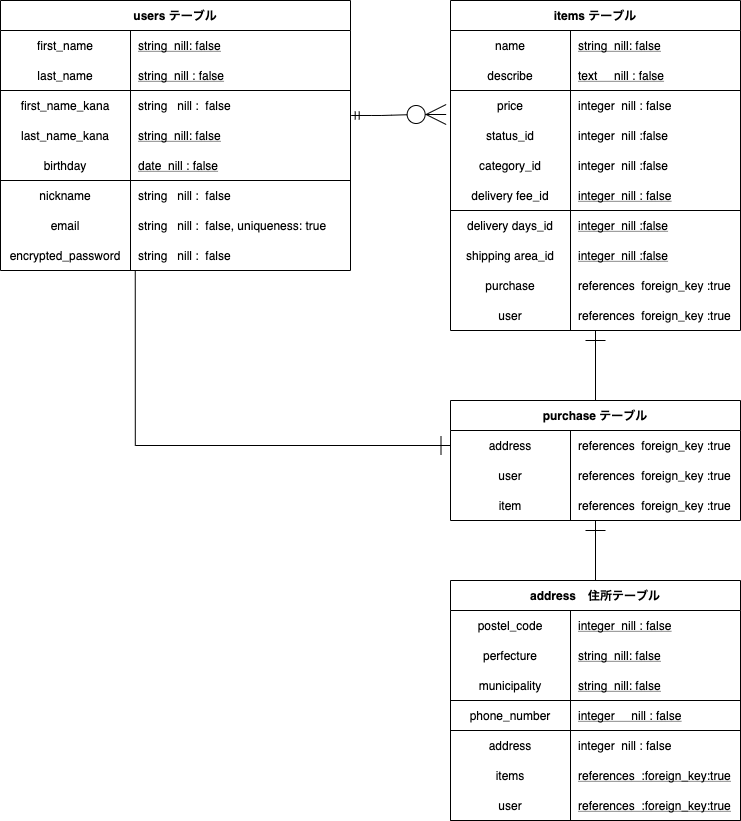

The diagram above was exported from draw.io. Its source (the exported page's mxGraphModel, read from the mxfile embedded in the PNG):
<mxGraphModel dx="1186" dy="795" grid="1" gridSize="10" guides="1" tooltips="1" connect="1" arrows="1" fold="1" page="1" pageScale="1" pageWidth="1169" pageHeight="827" math="0" shadow="0">
  <root>
    <mxCell id="0" />
    <mxCell id="1" parent="0" />
    <mxCell id="65" value="users テーブル" style="shape=table;startSize=30;container=1;collapsible=1;childLayout=tableLayout;fixedRows=1;rowLines=0;fontStyle=1;align=center;resizeLast=1;" vertex="1" parent="1">
      <mxGeometry x="15" width="350" height="270" as="geometry" />
    </mxCell>
    <mxCell id="66" value="" style="shape=partialRectangle;collapsible=0;dropTarget=0;pointerEvents=0;fillColor=none;top=0;left=0;bottom=0;right=0;points=[[0,0.5],[1,0.5]];portConstraint=eastwest;" vertex="1" parent="65">
      <mxGeometry y="30" width="350" height="30" as="geometry" />
    </mxCell>
    <mxCell id="67" value="first_name" style="shape=partialRectangle;connectable=0;fillColor=none;top=0;left=0;bottom=0;right=0;fontStyle=0;overflow=hidden;" vertex="1" parent="66">
      <mxGeometry width="130" height="30" as="geometry" />
    </mxCell>
    <mxCell id="68" value="string  nill: false" style="shape=partialRectangle;connectable=0;fillColor=none;top=0;left=0;bottom=0;right=0;align=left;spacingLeft=6;fontStyle=4;overflow=hidden;" vertex="1" parent="66">
      <mxGeometry x="130" width="220" height="30" as="geometry" />
    </mxCell>
    <mxCell id="69" value="" style="shape=partialRectangle;collapsible=0;dropTarget=0;pointerEvents=0;fillColor=none;top=0;left=0;bottom=1;right=0;points=[[0,0.5],[1,0.5]];portConstraint=eastwest;" vertex="1" parent="65">
      <mxGeometry y="60" width="350" height="30" as="geometry" />
    </mxCell>
    <mxCell id="70" value="last_name" style="shape=partialRectangle;connectable=0;fillColor=none;top=0;left=0;bottom=0;right=0;fontStyle=0;overflow=hidden;" vertex="1" parent="69">
      <mxGeometry width="130" height="30" as="geometry" />
    </mxCell>
    <mxCell id="71" value="string  nill : false" style="shape=partialRectangle;connectable=0;fillColor=none;top=0;left=0;bottom=0;right=0;align=left;spacingLeft=6;fontStyle=4;overflow=hidden;" vertex="1" parent="69">
      <mxGeometry x="130" width="220" height="30" as="geometry" />
    </mxCell>
    <mxCell id="72" value="" style="shape=partialRectangle;collapsible=0;dropTarget=0;pointerEvents=0;fillColor=none;top=0;left=0;bottom=0;right=0;points=[[0,0.5],[1,0.5]];portConstraint=eastwest;" vertex="1" parent="65">
      <mxGeometry y="90" width="350" height="30" as="geometry" />
    </mxCell>
    <mxCell id="73" value="first_name_kana" style="shape=partialRectangle;connectable=0;top=0;left=0;bottom=0;right=0;editable=1;overflow=hidden;fillColor=none;strokeWidth=1;" vertex="1" parent="72">
      <mxGeometry width="130" height="30" as="geometry" />
    </mxCell>
    <mxCell id="74" value="string   nill :  false" style="shape=partialRectangle;connectable=0;top=0;left=0;bottom=0;right=0;align=left;spacingLeft=6;overflow=hidden;fillColor=none;strokeWidth=1;" vertex="1" parent="72">
      <mxGeometry x="130" width="220" height="30" as="geometry" />
    </mxCell>
    <mxCell id="75" value="" style="shape=partialRectangle;collapsible=0;dropTarget=0;pointerEvents=0;fillColor=none;top=0;left=0;bottom=0;right=0;points=[[0,0.5],[1,0.5]];portConstraint=eastwest;" vertex="1" parent="65">
      <mxGeometry y="120" width="350" height="30" as="geometry" />
    </mxCell>
    <mxCell id="76" value="last_name_kana" style="shape=partialRectangle;connectable=0;fillColor=none;top=0;left=0;bottom=0;right=0;fontStyle=0;overflow=hidden;" vertex="1" parent="75">
      <mxGeometry width="130" height="30" as="geometry" />
    </mxCell>
    <mxCell id="77" value="string  nill: false" style="shape=partialRectangle;connectable=0;fillColor=none;top=0;left=0;bottom=0;right=0;align=left;spacingLeft=6;fontStyle=4;overflow=hidden;" vertex="1" parent="75">
      <mxGeometry x="130" width="220" height="30" as="geometry" />
    </mxCell>
    <mxCell id="78" value="" style="shape=partialRectangle;collapsible=0;dropTarget=0;pointerEvents=0;fillColor=none;top=0;left=0;bottom=1;right=0;points=[[0,0.5],[1,0.5]];portConstraint=eastwest;" vertex="1" parent="65">
      <mxGeometry y="150" width="350" height="30" as="geometry" />
    </mxCell>
    <mxCell id="79" value="birthday" style="shape=partialRectangle;connectable=0;fillColor=none;top=0;left=0;bottom=0;right=0;fontStyle=0;overflow=hidden;" vertex="1" parent="78">
      <mxGeometry width="130" height="30" as="geometry" />
    </mxCell>
    <mxCell id="80" value="date  nill : false" style="shape=partialRectangle;connectable=0;fillColor=none;top=0;left=0;bottom=0;right=0;align=left;spacingLeft=6;fontStyle=4;overflow=hidden;" vertex="1" parent="78">
      <mxGeometry x="130" width="220" height="30" as="geometry" />
    </mxCell>
    <mxCell id="81" value="" style="shape=partialRectangle;collapsible=0;dropTarget=0;pointerEvents=0;fillColor=none;top=0;left=0;bottom=0;right=0;points=[[0,0.5],[1,0.5]];portConstraint=eastwest;" vertex="1" parent="65">
      <mxGeometry y="180" width="350" height="30" as="geometry" />
    </mxCell>
    <mxCell id="82" value="nickname" style="shape=partialRectangle;connectable=0;top=0;left=0;bottom=0;right=0;editable=1;overflow=hidden;fillColor=none;strokeWidth=1;" vertex="1" parent="81">
      <mxGeometry width="130" height="30" as="geometry" />
    </mxCell>
    <mxCell id="83" value="string   nill :  false" style="shape=partialRectangle;connectable=0;top=0;left=0;bottom=0;right=0;align=left;spacingLeft=6;overflow=hidden;fillColor=none;strokeWidth=1;" vertex="1" parent="81">
      <mxGeometry x="130" width="220" height="30" as="geometry" />
    </mxCell>
    <mxCell id="208" value="" style="shape=partialRectangle;collapsible=0;dropTarget=0;pointerEvents=0;fillColor=none;top=0;left=0;bottom=0;right=0;points=[[0,0.5],[1,0.5]];portConstraint=eastwest;" vertex="1" parent="65">
      <mxGeometry y="210" width="350" height="30" as="geometry" />
    </mxCell>
    <mxCell id="209" value="email" style="shape=partialRectangle;connectable=0;top=0;left=0;bottom=0;right=0;editable=1;overflow=hidden;fillColor=none;strokeWidth=1;" vertex="1" parent="208">
      <mxGeometry width="130" height="30" as="geometry" />
    </mxCell>
    <mxCell id="210" value="string   nill :  false, uniqueness: true" style="shape=partialRectangle;connectable=0;top=0;left=0;bottom=0;right=0;align=left;spacingLeft=6;overflow=hidden;fillColor=none;strokeWidth=1;" vertex="1" parent="208">
      <mxGeometry x="130" width="220" height="30" as="geometry" />
    </mxCell>
    <mxCell id="84" value="" style="shape=partialRectangle;collapsible=0;dropTarget=0;pointerEvents=0;fillColor=none;top=0;left=0;bottom=0;right=0;points=[[0,0.5],[1,0.5]];portConstraint=eastwest;" vertex="1" parent="65">
      <mxGeometry y="240" width="350" height="30" as="geometry" />
    </mxCell>
    <mxCell id="85" value="encrypted_password" style="shape=partialRectangle;connectable=0;top=0;left=0;bottom=0;right=0;editable=1;overflow=hidden;fillColor=none;strokeWidth=1;" vertex="1" parent="84">
      <mxGeometry width="130" height="30" as="geometry" />
    </mxCell>
    <mxCell id="86" value="string   nill :  false" style="shape=partialRectangle;connectable=0;top=0;left=0;bottom=0;right=0;align=left;spacingLeft=6;overflow=hidden;fillColor=none;strokeWidth=1;" vertex="1" parent="84">
      <mxGeometry x="130" width="220" height="30" as="geometry" />
    </mxCell>
    <mxCell id="211" value="items テーブル" style="shape=table;startSize=30;container=1;collapsible=1;childLayout=tableLayout;fixedRows=1;rowLines=0;fontStyle=1;align=center;resizeLast=1;" vertex="1" parent="1">
      <mxGeometry x="465" width="290" height="330" as="geometry" />
    </mxCell>
    <mxCell id="212" value="" style="shape=partialRectangle;collapsible=0;dropTarget=0;pointerEvents=0;fillColor=none;top=0;left=0;bottom=0;right=0;points=[[0,0.5],[1,0.5]];portConstraint=eastwest;" vertex="1" parent="211">
      <mxGeometry y="30" width="290" height="30" as="geometry" />
    </mxCell>
    <mxCell id="213" value="name" style="shape=partialRectangle;connectable=0;fillColor=none;top=0;left=0;bottom=0;right=0;fontStyle=0;overflow=hidden;" vertex="1" parent="212">
      <mxGeometry width="120" height="30" as="geometry" />
    </mxCell>
    <mxCell id="214" value="string  nill: false" style="shape=partialRectangle;connectable=0;fillColor=none;top=0;left=0;bottom=0;right=0;align=left;spacingLeft=6;fontStyle=4;overflow=hidden;" vertex="1" parent="212">
      <mxGeometry x="120" width="170" height="30" as="geometry" />
    </mxCell>
    <mxCell id="215" value="" style="shape=partialRectangle;collapsible=0;dropTarget=0;pointerEvents=0;fillColor=none;top=0;left=0;bottom=1;right=0;points=[[0,0.5],[1,0.5]];portConstraint=eastwest;" vertex="1" parent="211">
      <mxGeometry y="60" width="290" height="30" as="geometry" />
    </mxCell>
    <mxCell id="216" value="describe" style="shape=partialRectangle;connectable=0;fillColor=none;top=0;left=0;bottom=0;right=0;fontStyle=0;overflow=hidden;" vertex="1" parent="215">
      <mxGeometry width="120" height="30" as="geometry" />
    </mxCell>
    <mxCell id="217" value="text     nill : false" style="shape=partialRectangle;connectable=0;fillColor=none;top=0;left=0;bottom=0;right=0;align=left;spacingLeft=6;fontStyle=4;overflow=hidden;" vertex="1" parent="215">
      <mxGeometry x="120" width="170" height="30" as="geometry" />
    </mxCell>
    <mxCell id="218" value="" style="shape=partialRectangle;collapsible=0;dropTarget=0;pointerEvents=0;fillColor=none;top=0;left=0;bottom=0;right=0;points=[[0,0.5],[1,0.5]];portConstraint=eastwest;" vertex="1" parent="211">
      <mxGeometry y="90" width="290" height="30" as="geometry" />
    </mxCell>
    <mxCell id="219" value="price" style="shape=partialRectangle;connectable=0;top=0;left=0;bottom=0;right=0;editable=1;overflow=hidden;fillColor=none;strokeWidth=1;" vertex="1" parent="218">
      <mxGeometry width="120" height="30" as="geometry" />
    </mxCell>
    <mxCell id="220" value="integer  nill : false" style="shape=partialRectangle;connectable=0;top=0;left=0;bottom=0;right=0;align=left;spacingLeft=6;overflow=hidden;fillColor=none;strokeWidth=1;" vertex="1" parent="218">
      <mxGeometry x="120" width="170" height="30" as="geometry" />
    </mxCell>
    <mxCell id="248" value="" style="shape=partialRectangle;collapsible=0;dropTarget=0;pointerEvents=0;fillColor=none;top=0;left=0;bottom=0;right=0;points=[[0,0.5],[1,0.5]];portConstraint=eastwest;" vertex="1" parent="211">
      <mxGeometry y="120" width="290" height="30" as="geometry" />
    </mxCell>
    <mxCell id="249" value="status_id" style="shape=partialRectangle;connectable=0;top=0;left=0;bottom=0;right=0;editable=1;overflow=hidden;fillColor=none;strokeWidth=1;" vertex="1" parent="248">
      <mxGeometry width="120" height="30" as="geometry" />
    </mxCell>
    <mxCell id="250" value="integer  nill :false" style="shape=partialRectangle;connectable=0;top=0;left=0;bottom=0;right=0;align=left;spacingLeft=6;overflow=hidden;fillColor=none;strokeWidth=1;" vertex="1" parent="248">
      <mxGeometry x="120" width="170" height="30" as="geometry" />
    </mxCell>
    <mxCell id="230" value="" style="shape=partialRectangle;collapsible=0;dropTarget=0;pointerEvents=0;fillColor=none;top=0;left=0;bottom=0;right=0;points=[[0,0.5],[1,0.5]];portConstraint=eastwest;" vertex="1" parent="211">
      <mxGeometry y="150" width="290" height="30" as="geometry" />
    </mxCell>
    <mxCell id="231" value="category_id" style="shape=partialRectangle;connectable=0;top=0;left=0;bottom=0;right=0;editable=1;overflow=hidden;fillColor=none;strokeWidth=1;" vertex="1" parent="230">
      <mxGeometry width="120" height="30" as="geometry" />
    </mxCell>
    <mxCell id="232" value="integer  nill :false" style="shape=partialRectangle;connectable=0;top=0;left=0;bottom=0;right=0;align=left;spacingLeft=6;overflow=hidden;fillColor=none;strokeWidth=1;" vertex="1" parent="230">
      <mxGeometry x="120" width="170" height="30" as="geometry" />
    </mxCell>
    <mxCell id="270" value="" style="shape=partialRectangle;collapsible=0;dropTarget=0;pointerEvents=0;fillColor=none;top=0;left=0;bottom=1;right=0;points=[[0,0.5],[1,0.5]];portConstraint=eastwest;" vertex="1" parent="211">
      <mxGeometry y="180" width="290" height="30" as="geometry" />
    </mxCell>
    <mxCell id="271" value="delivery fee_id" style="shape=partialRectangle;connectable=0;fillColor=none;top=0;left=0;bottom=0;right=0;fontStyle=0;overflow=hidden;" vertex="1" parent="270">
      <mxGeometry width="120" height="30" as="geometry" />
    </mxCell>
    <mxCell id="272" value="integer  nill : false" style="shape=partialRectangle;connectable=0;fillColor=none;top=0;left=0;bottom=0;right=0;align=left;spacingLeft=6;fontStyle=4;overflow=hidden;" vertex="1" parent="270">
      <mxGeometry x="120" width="170" height="30" as="geometry" />
    </mxCell>
    <mxCell id="273" value="" style="shape=partialRectangle;collapsible=0;dropTarget=0;pointerEvents=0;fillColor=none;top=0;left=0;bottom=0;right=0;points=[[0,0.5],[1,0.5]];portConstraint=eastwest;" vertex="1" parent="211">
      <mxGeometry y="210" width="290" height="30" as="geometry" />
    </mxCell>
    <mxCell id="274" value="delivery days_id" style="shape=partialRectangle;connectable=0;fillColor=none;top=0;left=0;bottom=0;right=0;fontStyle=0;overflow=hidden;" vertex="1" parent="273">
      <mxGeometry width="120" height="30" as="geometry" />
    </mxCell>
    <mxCell id="275" value="integer  nill :false" style="shape=partialRectangle;connectable=0;fillColor=none;top=0;left=0;bottom=0;right=0;align=left;spacingLeft=6;fontStyle=4;overflow=hidden;" vertex="1" parent="273">
      <mxGeometry x="120" width="170" height="30" as="geometry" />
    </mxCell>
    <mxCell id="267" value="" style="shape=partialRectangle;collapsible=0;dropTarget=0;pointerEvents=0;fillColor=none;top=0;left=0;bottom=0;right=0;points=[[0,0.5],[1,0.5]];portConstraint=eastwest;" vertex="1" parent="211">
      <mxGeometry y="240" width="290" height="30" as="geometry" />
    </mxCell>
    <mxCell id="268" value="shipping area_id" style="shape=partialRectangle;connectable=0;fillColor=none;top=0;left=0;bottom=0;right=0;fontStyle=0;overflow=hidden;" vertex="1" parent="267">
      <mxGeometry width="120" height="30" as="geometry" />
    </mxCell>
    <mxCell id="269" value="integer  nill :false" style="shape=partialRectangle;connectable=0;fillColor=none;top=0;left=0;bottom=0;right=0;align=left;spacingLeft=6;fontStyle=4;overflow=hidden;" vertex="1" parent="267">
      <mxGeometry x="120" width="170" height="30" as="geometry" />
    </mxCell>
    <mxCell id="233" value="" style="shape=partialRectangle;collapsible=0;dropTarget=0;pointerEvents=0;fillColor=none;top=0;left=0;bottom=0;right=0;points=[[0,0.5],[1,0.5]];portConstraint=eastwest;" vertex="1" parent="211">
      <mxGeometry y="270" width="290" height="30" as="geometry" />
    </mxCell>
    <mxCell id="234" value="purchase" style="shape=partialRectangle;connectable=0;top=0;left=0;bottom=0;right=0;editable=1;overflow=hidden;fillColor=none;strokeWidth=1;" vertex="1" parent="233">
      <mxGeometry width="120" height="30" as="geometry" />
    </mxCell>
    <mxCell id="235" value="references  foreign_key :true" style="shape=partialRectangle;connectable=0;top=0;left=0;bottom=0;right=0;align=left;spacingLeft=6;overflow=hidden;fillColor=none;strokeWidth=1;" vertex="1" parent="233">
      <mxGeometry x="120" width="170" height="30" as="geometry" />
    </mxCell>
    <mxCell id="236" value="" style="shape=partialRectangle;collapsible=0;dropTarget=0;pointerEvents=0;fillColor=none;top=0;left=0;bottom=0;right=0;points=[[0,0.5],[1,0.5]];portConstraint=eastwest;" vertex="1" parent="211">
      <mxGeometry y="300" width="290" height="30" as="geometry" />
    </mxCell>
    <mxCell id="237" value="user" style="shape=partialRectangle;connectable=0;top=0;left=0;bottom=0;right=0;editable=1;overflow=hidden;fillColor=none;strokeWidth=1;" vertex="1" parent="236">
      <mxGeometry width="120" height="30" as="geometry" />
    </mxCell>
    <mxCell id="238" value="references  foreign_key :true" style="shape=partialRectangle;connectable=0;top=0;left=0;bottom=0;right=0;align=left;spacingLeft=6;overflow=hidden;fillColor=none;strokeWidth=1;" vertex="1" parent="236">
      <mxGeometry x="120" width="170" height="30" as="geometry" />
    </mxCell>
    <mxCell id="290" style="edgeStyle=none;rounded=1;orthogonalLoop=1;jettySize=auto;html=1;exitX=0.5;exitY=0;exitDx=0;exitDy=0;startSize=9;endArrow=ERone;endFill=0;endSize=18;strokeWidth=1;fontColor=#f0f0f0;" edge="1" parent="1" source="127" target="280">
      <mxGeometry relative="1" as="geometry" />
    </mxCell>
    <mxCell id="127" value="address　住所テーブル" style="shape=table;startSize=30;container=1;collapsible=1;childLayout=tableLayout;fixedRows=1;rowLines=0;fontStyle=1;align=center;resizeLast=1;" vertex="1" parent="1">
      <mxGeometry x="465" y="580" width="290" height="240" as="geometry" />
    </mxCell>
    <mxCell id="164" value="" style="shape=partialRectangle;collapsible=0;dropTarget=0;pointerEvents=0;fillColor=none;top=0;left=0;bottom=0;right=0;points=[[0,0.5],[1,0.5]];portConstraint=eastwest;" vertex="1" parent="127">
      <mxGeometry y="30" width="290" height="30" as="geometry" />
    </mxCell>
    <mxCell id="165" value="postel_code" style="shape=partialRectangle;connectable=0;fillColor=none;top=0;left=0;bottom=0;right=0;fontStyle=0;overflow=hidden;" vertex="1" parent="164">
      <mxGeometry width="120" height="30" as="geometry" />
    </mxCell>
    <mxCell id="166" value="integer  nill : false" style="shape=partialRectangle;connectable=0;fillColor=none;top=0;left=0;bottom=0;right=0;align=left;spacingLeft=6;fontStyle=4;overflow=hidden;" vertex="1" parent="164">
      <mxGeometry x="120" width="170" height="30" as="geometry" />
    </mxCell>
    <mxCell id="128" value="" style="shape=partialRectangle;collapsible=0;dropTarget=0;pointerEvents=0;fillColor=none;top=0;left=0;bottom=0;right=0;points=[[0,0.5],[1,0.5]];portConstraint=eastwest;" vertex="1" parent="127">
      <mxGeometry y="60" width="290" height="30" as="geometry" />
    </mxCell>
    <mxCell id="129" value="perfecture" style="shape=partialRectangle;connectable=0;fillColor=none;top=0;left=0;bottom=0;right=0;fontStyle=0;overflow=hidden;" vertex="1" parent="128">
      <mxGeometry width="120" height="30" as="geometry" />
    </mxCell>
    <mxCell id="130" value="string  nill: false" style="shape=partialRectangle;connectable=0;fillColor=none;top=0;left=0;bottom=0;right=0;align=left;spacingLeft=6;fontStyle=4;overflow=hidden;" vertex="1" parent="128">
      <mxGeometry x="120" width="170" height="30" as="geometry" />
    </mxCell>
    <mxCell id="131" value="" style="shape=partialRectangle;collapsible=0;dropTarget=0;pointerEvents=0;fillColor=none;top=0;left=0;bottom=1;right=0;points=[[0,0.5],[1,0.5]];portConstraint=eastwest;" vertex="1" parent="127">
      <mxGeometry y="90" width="290" height="30" as="geometry" />
    </mxCell>
    <mxCell id="132" value="municipality" style="shape=partialRectangle;connectable=0;fillColor=none;top=0;left=0;bottom=0;right=0;fontStyle=0;overflow=hidden;" vertex="1" parent="131">
      <mxGeometry width="120" height="30" as="geometry" />
    </mxCell>
    <mxCell id="133" value="string  nill: false" style="shape=partialRectangle;connectable=0;fillColor=none;top=0;left=0;bottom=0;right=0;align=left;spacingLeft=6;fontStyle=4;overflow=hidden;" vertex="1" parent="131">
      <mxGeometry x="120" width="170" height="30" as="geometry" />
    </mxCell>
    <mxCell id="253" value="" style="shape=partialRectangle;collapsible=0;dropTarget=0;pointerEvents=0;fillColor=none;top=0;left=0;bottom=1;right=0;points=[[0,0.5],[1,0.5]];portConstraint=eastwest;" vertex="1" parent="127">
      <mxGeometry y="120" width="290" height="30" as="geometry" />
    </mxCell>
    <mxCell id="254" value="phone_number" style="shape=partialRectangle;connectable=0;fillColor=none;top=0;left=0;bottom=0;right=0;fontStyle=0;overflow=hidden;" vertex="1" parent="253">
      <mxGeometry width="120" height="30" as="geometry" />
    </mxCell>
    <mxCell id="255" value="integer     nill : false" style="shape=partialRectangle;connectable=0;fillColor=none;top=0;left=0;bottom=0;right=0;align=left;spacingLeft=6;fontStyle=4;overflow=hidden;" vertex="1" parent="253">
      <mxGeometry x="120" width="170" height="30" as="geometry" />
    </mxCell>
    <mxCell id="134" value="" style="shape=partialRectangle;collapsible=0;dropTarget=0;pointerEvents=0;fillColor=none;top=0;left=0;bottom=0;right=0;points=[[0,0.5],[1,0.5]];portConstraint=eastwest;" vertex="1" parent="127">
      <mxGeometry y="150" width="290" height="30" as="geometry" />
    </mxCell>
    <mxCell id="135" value="address" style="shape=partialRectangle;connectable=0;top=0;left=0;bottom=0;right=0;editable=1;overflow=hidden;fillColor=none;strokeWidth=1;" vertex="1" parent="134">
      <mxGeometry width="120" height="30" as="geometry" />
    </mxCell>
    <mxCell id="136" value="integer  nill : false" style="shape=partialRectangle;connectable=0;top=0;left=0;bottom=0;right=0;align=left;spacingLeft=6;overflow=hidden;fillColor=none;strokeWidth=1;" vertex="1" parent="134">
      <mxGeometry x="120" width="170" height="30" as="geometry" />
    </mxCell>
    <mxCell id="261" value="" style="shape=partialRectangle;collapsible=0;dropTarget=0;pointerEvents=0;fillColor=none;top=0;left=0;bottom=0;right=0;points=[[0,0.5],[1,0.5]];portConstraint=eastwest;" vertex="1" parent="127">
      <mxGeometry y="180" width="290" height="30" as="geometry" />
    </mxCell>
    <mxCell id="262" value="items" style="shape=partialRectangle;connectable=0;fillColor=none;top=0;left=0;bottom=0;right=0;fontStyle=0;overflow=hidden;" vertex="1" parent="261">
      <mxGeometry width="120" height="30" as="geometry" />
    </mxCell>
    <mxCell id="263" value="references  :foreign_key:true" style="shape=partialRectangle;connectable=0;fillColor=none;top=0;left=0;bottom=0;right=0;align=left;spacingLeft=6;fontStyle=4;overflow=hidden;" vertex="1" parent="261">
      <mxGeometry x="120" width="170" height="30" as="geometry" />
    </mxCell>
    <mxCell id="155" value="" style="shape=partialRectangle;collapsible=0;dropTarget=0;pointerEvents=0;fillColor=none;top=0;left=0;bottom=1;right=0;points=[[0,0.5],[1,0.5]];portConstraint=eastwest;" vertex="1" parent="127">
      <mxGeometry y="210" width="290" height="30" as="geometry" />
    </mxCell>
    <mxCell id="156" value="user" style="shape=partialRectangle;connectable=0;fillColor=none;top=0;left=0;bottom=0;right=0;fontStyle=0;overflow=hidden;" vertex="1" parent="155">
      <mxGeometry width="120" height="30" as="geometry" />
    </mxCell>
    <mxCell id="157" value="references  :foreign_key:true" style="shape=partialRectangle;connectable=0;fillColor=none;top=0;left=0;bottom=0;right=0;align=left;spacingLeft=6;fontStyle=4;overflow=hidden;" vertex="1" parent="155">
      <mxGeometry x="120" width="170" height="30" as="geometry" />
    </mxCell>
    <mxCell id="251" value="" style="edgeStyle=orthogonalEdgeStyle;fontSize=12;html=1;endArrow=ERone;endFill=0;endSize=17;rounded=0;startSize=9;exitX=0.385;exitY=1;exitDx=0;exitDy=0;exitPerimeter=0;entryX=0;entryY=0.5;entryDx=0;entryDy=0;" edge="1" parent="1" source="84" target="277">
      <mxGeometry width="100" height="100" relative="1" as="geometry">
        <mxPoint x="149.75" y="270" as="sourcePoint" />
        <mxPoint x="435" y="556" as="targetPoint" />
        <Array as="points" />
      </mxGeometry>
    </mxCell>
    <mxCell id="252" value="" style="edgeStyle=entityRelationEdgeStyle;fontSize=12;html=1;endArrow=ERzeroToMany;startArrow=ERmandOne;entryX=-0.015;entryY=0.8;entryDx=0;entryDy=0;entryPerimeter=0;exitX=1.002;exitY=0.833;exitDx=0;exitDy=0;exitPerimeter=0;strokeWidth=1;endSize=18;" edge="1" parent="1" source="72" target="218">
      <mxGeometry width="100" height="100" relative="1" as="geometry">
        <mxPoint x="305" y="421" as="sourcePoint" />
        <mxPoint x="405" y="321" as="targetPoint" />
      </mxGeometry>
    </mxCell>
    <mxCell id="288" style="edgeStyle=none;rounded=1;orthogonalLoop=1;jettySize=auto;html=1;exitX=0.5;exitY=0;exitDx=0;exitDy=0;startSize=9;endArrow=ERone;endFill=0;endSize=18;strokeWidth=1;fontColor=#f0f0f0;" edge="1" parent="1" source="276" target="236">
      <mxGeometry relative="1" as="geometry" />
    </mxCell>
    <mxCell id="276" value="purchase テーブル" style="shape=table;startSize=30;container=1;collapsible=1;childLayout=tableLayout;fixedRows=1;rowLines=0;fontStyle=1;align=center;resizeLast=1;" vertex="1" parent="1">
      <mxGeometry x="465" y="400" width="290" height="120" as="geometry" />
    </mxCell>
    <mxCell id="277" value="" style="shape=partialRectangle;collapsible=0;dropTarget=0;pointerEvents=0;fillColor=none;top=0;left=0;bottom=0;right=0;points=[[0,0.5],[1,0.5]];portConstraint=eastwest;" vertex="1" parent="276">
      <mxGeometry y="30" width="290" height="30" as="geometry" />
    </mxCell>
    <mxCell id="278" value="address" style="shape=partialRectangle;connectable=0;top=0;left=0;bottom=0;right=0;editable=1;overflow=hidden;fillColor=none;strokeWidth=1;" vertex="1" parent="277">
      <mxGeometry width="120" height="30" as="geometry" />
    </mxCell>
    <mxCell id="279" value="references  foreign_key :true" style="shape=partialRectangle;connectable=0;top=0;left=0;bottom=0;right=0;align=left;spacingLeft=6;overflow=hidden;fillColor=none;strokeWidth=1;" vertex="1" parent="277">
      <mxGeometry x="120" width="170" height="30" as="geometry" />
    </mxCell>
    <mxCell id="291" value="" style="shape=partialRectangle;collapsible=0;dropTarget=0;pointerEvents=0;fillColor=none;top=0;left=0;bottom=0;right=0;points=[[0,0.5],[1,0.5]];portConstraint=eastwest;" vertex="1" parent="276">
      <mxGeometry y="60" width="290" height="30" as="geometry" />
    </mxCell>
    <mxCell id="292" value="user" style="shape=partialRectangle;connectable=0;top=0;left=0;bottom=0;right=0;editable=1;overflow=hidden;fillColor=none;strokeWidth=1;" vertex="1" parent="291">
      <mxGeometry width="120" height="30" as="geometry" />
    </mxCell>
    <mxCell id="293" value="references  foreign_key :true" style="shape=partialRectangle;connectable=0;top=0;left=0;bottom=0;right=0;align=left;spacingLeft=6;overflow=hidden;fillColor=none;strokeWidth=1;" vertex="1" parent="291">
      <mxGeometry x="120" width="170" height="30" as="geometry" />
    </mxCell>
    <mxCell id="280" value="" style="shape=partialRectangle;collapsible=0;dropTarget=0;pointerEvents=0;fillColor=none;top=0;left=0;bottom=0;right=0;points=[[0,0.5],[1,0.5]];portConstraint=eastwest;" vertex="1" parent="276">
      <mxGeometry y="90" width="290" height="30" as="geometry" />
    </mxCell>
    <mxCell id="281" value="item" style="shape=partialRectangle;connectable=0;top=0;left=0;bottom=0;right=0;editable=1;overflow=hidden;fillColor=none;strokeWidth=1;" vertex="1" parent="280">
      <mxGeometry width="120" height="30" as="geometry" />
    </mxCell>
    <mxCell id="282" value="references  foreign_key :true" style="shape=partialRectangle;connectable=0;top=0;left=0;bottom=0;right=0;align=left;spacingLeft=6;overflow=hidden;fillColor=none;strokeWidth=1;" vertex="1" parent="280">
      <mxGeometry x="120" width="170" height="30" as="geometry" />
    </mxCell>
  </root>
</mxGraphModel>